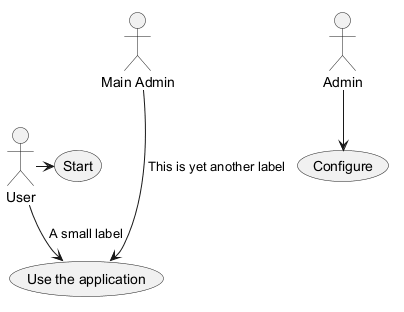

The diagram above was rendered by PlantUML. Its source (embedded in the PNG):
@startuml
actor User
actor Admin
User -> (Start)
User --> (Use the application) : A small label
:Main Admin: ---> (Use the application) : This is yet another label
Admin --> (Configure)
@enduml